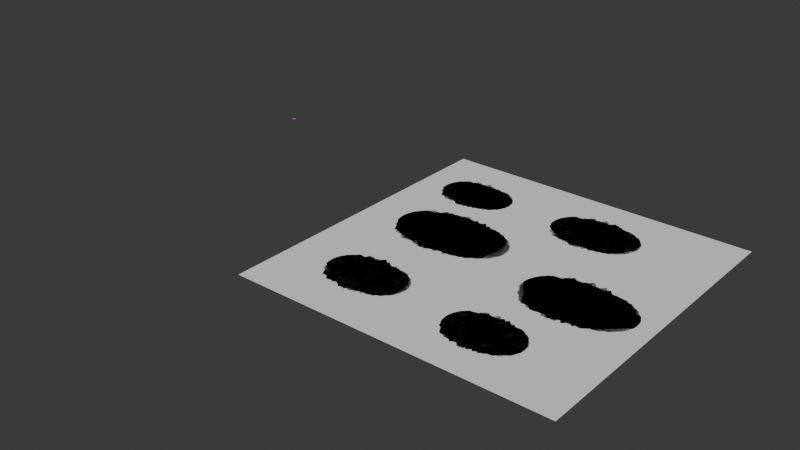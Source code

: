 # Source: Multitexture_Sys.blend  (saved by Blender 4.0.36; exported with 4.5.12 LTS)
import bpy
from mathutils import Matrix  # noqa: F401  (used for matrix-valued properties, if any)

bpy.ops.wm.read_factory_settings(use_empty=True)
scene = bpy.context.scene
scene.name = 'Scene'

# ---- collections
col_collection = bpy.data.collections.new('Collection'); scene.collection.children.link(col_collection)
col_text_exp = bpy.data.collections.new('Text_Exp'); scene.collection.children.link(col_text_exp)

# ---- images (referenced by path relative to the original .blend; pixels are not part of the script)
import os
ASSET_DIR = os.environ.get("B2B_ASSET_DIR", "")  # directory of the original .blend (textures are referenced by path, not embedded)
HERE = os.path.dirname(os.path.abspath(__file__))  # packed textures are extracted next to this script under _unpacked/

def load_image(name, relpath, width, height, colorspace="sRGB"):
    """Load a texture the original file referenced (path relative to the .blend, or extracted next to this script)."""
    p = next((c for c in (os.path.join(HERE, relpath), os.path.join(ASSET_DIR, relpath)) if relpath and os.path.exists(c)), "")
    if p:
        img = bpy.data.images.load(p, check_existing=True)
        img.name = name
    else:  # same state as the original file: an image datablock whose file is absent (Cycles renders it pink)
        img = bpy.data.images.new(name, width, height)
        img.source = "FILE"
        img.filepath = "//" + (relpath or name)
    img.colorspace_settings.name = colorspace
    return img
img_t_rocks_01a_png = load_image('T_Rocks_01a.png', 'T_Rocks_01a.png', 1024, 1024, 'sRGB')
img_t_marble_color_11a_jpg = load_image('T_Marble_Color_11a.jpg', 'T_Marble_Color_11a.jpg', 1024, 1024, 'sRGB')
img_stone_stylist_albedo_png = load_image('Stone Stylist_Albedo.png', 'Stone Stylist_Albedo.png', 1024, 1024, 'sRGB')

# ---- materials (node trees are filled in below, after node groups)
mat_general_mat = bpy.data.materials.new('General_Mat')
mat_general_mat.use_transparent_shadow = False
mat_inner01 = bpy.data.materials.new('Inner01')
mat_inner01.use_transparent_shadow = False
mat_inner02 = bpy.data.materials.new('inner02')
mat_inner02.use_transparent_shadow = False

# ---- node groups
ng_geometry_nodes = bpy.data.node_groups.new('Geometry Nodes', 'GeometryNodeTree')
_s = ng_geometry_nodes.interface.new_socket(name='Geometry', in_out='OUTPUT', socket_type='NodeSocketGeometry')
_s = ng_geometry_nodes.interface.new_socket(name='Result', in_out='OUTPUT', socket_type='NodeSocketColor')
_s.default_value = (0.0, 0.0, 0.0, 0.0)
_s = ng_geometry_nodes.interface.new_socket(name='Geometry', in_out='INPUT', socket_type='NodeSocketGeometry')
_s = ng_geometry_nodes.interface.new_socket(name='Inner', in_out='INPUT', socket_type='NodeSocketColor')
_s.default_value = (0.002148, 0.0, 0.4997, 1.0)
_s = ng_geometry_nodes.interface.new_socket(name='Outer', in_out='INPUT', socket_type='NodeSocketColor')
_s.default_value = (0.4996, 0.0, 0.0004345, 1.0)
_s = ng_geometry_nodes.interface.new_socket(name='Cutter', in_out='INPUT', socket_type='NodeSocketBool')
_s.default_value = True
_s = ng_geometry_nodes.interface.new_socket(name='X', in_out='INPUT', socket_type='NodeSocketFloat')
_s.min_value = -1e+04
_s.max_value = 1e+04
ng_geometry_nodes.is_modifier = True
_N = ng_geometry_nodes.nodes; _L = ng_geometry_nodes.links
n0 = _N.new('ShaderNodeMix'); n0.name = 'Mix'; n0.location = (1642, -193)
n0.data_type = 'RGBA'
n0.clamp_result = True
n1 = _N.new('GeometryNodeDeleteGeometry'); n1.name = 'Delete Geometry'; n1.location = (2008, 480)
n2 = _N.new('GeometryNodeMeshToCurve'); n2.name = 'Mesh to Curve.002'; n2.location = (2273, 456)
n3 = _N.new('GeometryNodeFillCurve'); n3.name = 'Fill Curve.002'; n3.location = (2496, 312)
n4 = _N.new('NodeGroupOutput'); n4.name = 'Group Output'; n4.location = (3970, -294)
n5 = _N.new('GeometryNodeExtrudeMesh'); n5.name = 'Extrude Mesh.001'; n5.location = (2716, 291)
n5.inputs[3].default_value = 20.0
n6 = _N.new('GeometryNodeSetPosition'); n6.name = 'Set Position'; n6.location = (3061, 307)
n6.inputs[3].default_value = (0.0, 0.0, -10.0)
n7 = _N.new('GeometryNodeSwitch'); n7.name = 'Switch'; n7.location = (3453, -18)
n8 = _N.new('GeometryNodeProximity'); n8.name = 'Geometry Proximity'; n8.location = (706, -446)
n9 = _N.new('GeometryNodeCurvePrimitiveLine'); n9.name = 'Curve Line'; n9.location = (661, 751)
n10 = _N.new('GeometryNodeCaptureAttribute'); n10.name = 'Capture Attribute'; n10.location = (1096, 663)
n10.capture_items.clear()
n11 = _N.new('FunctionNodeBooleanMath'); n11.name = 'Boolean Math'; n11.location = (876, 520)
n11.operation = 'NOT'
n12 = _N.new('ShaderNodeCombineXYZ'); n12.name = 'Combine XYZ'; n12.location = (178, 679)
n13 = _N.new('GeometryNodeInputIndex'); n13.name = 'Index'; n13.location = (548, 469)
n14 = _N.new('NodeReroute'); n14.name = 'Reroute'; n14.location = (887, 20)
n14.width = 16
n14.socket_idname = 'NodeSocketGeometry'
n15 = _N.new('GeometryNodeJoinGeometry'); n15.name = 'Join Geometry'; n15.location = (1781, 65)
n16 = _N.new('GeometryNodeMergeByDistance'); n16.name = 'Merge by Distance'; n16.location = (2025, 97)
n17 = _N.new('GeometryNodeStoreNamedAttribute'); n17.name = 'Store Named Attribute'; n17.location = (2356, 8)
n17.inputs[2].default_value = 'Color'
n18 = _N.new('GeometryNodeFillCurve'); n18.name = 'Fill Curve.001'; n18.location = (1299, 27)
n19 = _N.new('GeometryNodeCurveToMesh'); n19.name = 'Curve to Mesh'; n19.location = (1427, 426)
n20 = _N.new('GeometryNodeJoinGeometry'); n20.name = 'Join Geometry.001'; n20.location = (1133, 237)
n21 = _N.new('GeometryNodeExtrudeMesh'); n21.name = 'Extrude Mesh'; n21.location = (150, -24)
n21.inputs[3].default_value = 0.0
n22 = _N.new('GeometryNodeMeshToCurve'); n22.name = 'Mesh to Curve.001'; n22.location = (420, -5)
n23 = _N.new('GeometryNodeResampleCurve'); n23.name = 'Resample Curve'; n23.location = (649, 51)
n23.keep_last_segment = False
n23.inputs[2].default_value = 15
n23.inputs[3].default_value = 0.75
n24 = _N.new('NodeGroupInput'); n24.name = 'Group Input'; n24.location = (-1880, -722)
n25 = _N.new('GeometryNodeSeparateGeometry'); n25.name = 'Separate Geometry'; n25.location = (-1273, -452)
n26 = _N.new('GeometryNodeInputSplineCyclic'); n26.name = 'Is Spline Cyclic'; n26.location = (-1571, -712)
n27 = _N.new('GeometryNodeSetSplineResolution'); n27.name = 'Set Spline Resolution'; n27.location = (-562, -419)
n27.inputs[2].default_value = 4
n28 = _N.new('GeometryNodeCurveSplineType'); n28.name = 'Set Spline Type'; n28.location = (-840, -399)
n28.spline_type = 'NURBS'
n29 = _N.new('GeometryNodeMeshToCurve'); n29.name = 'Mesh to Curve'; n29.location = (-1552, -537)
n30 = _N.new('GeometryNodeFillCurve'); n30.name = 'Fill Curve'; n30.location = (-187, -319)
n31 = _N.new('ShaderNodeMath'); n31.name = 'Math'; n31.location = (937, -518)
n31.operation = 'MULTIPLY'
n32 = _N.new('ShaderNodeValToRGB'); n32.name = 'Color Ramp'; n32.location = (1287, -672)
while len(n32.color_ramp.elements) > 1: n32.color_ramp.elements.remove(n32.color_ramp.elements[-1])
n32.color_ramp.elements[0].position = 0.0; n32.color_ramp.elements[0].color = (1.0, 1.0, 1.0, 1.0)
_e = n32.color_ramp.elements.new(0.3); _e.color = (1.0, 1.0, 1.0, 1.0)
_e = n32.color_ramp.elements.new(0.7); _e.color = (0.0, 0.0, 0.0, 1.0)
_e = n32.color_ramp.elements.new(1.0); _e.color = (0.0, 0.0, 0.0, 1.0)
n33 = _N.new('GeometryNodeInputNamedAttribute'); n33.name = 'Named Attribute'; n33.location = (1402, 426)
n33.inputs[0].default_value = 'radius'
n34 = _N.new('GeometryNodeSwitch'); n34.name = 'Switch.001'; n34.location = (1402, 426)
n34.input_type = 'FLOAT'
n34.inputs[1].default_value = 1.0
_L.new(n7.outputs[0], n4.inputs[0])
_L.new(n24.outputs[0], n29.inputs[0])
_L.new(n27.outputs[0], n30.inputs[0])
_L.new(n30.outputs[0], n21.inputs[0])
_L.new(n21.outputs[0], n22.inputs[0])
_L.new(n21.outputs[1], n22.inputs[1])
_L.new(n20.outputs[0], n19.inputs[0])
_L.new(n10.outputs[0], n19.inputs[1])
_L.new(n30.outputs[0], n8.inputs[0])
_L.new(n31.outputs[0], n0.inputs[0])
_L.new(n8.outputs[1], n31.inputs[0])
_L.new(n19.outputs[0], n15.inputs[0])
_L.new(n14.outputs[0], n18.inputs[0])
_L.new(n18.outputs[0], n15.inputs[0])
_L.new(n15.outputs[0], n16.inputs[0])
_L.new(n24.outputs[1], n0.inputs[6])
_L.new(n24.outputs[2], n0.inputs[7])
_L.new(n16.outputs[0], n17.inputs[0])
_L.new(n0.outputs[2], n17.inputs[3])
_L.new(n17.outputs[0], n7.inputs[1])
_L.new(n6.outputs[0], n7.inputs[2])
_L.new(n19.outputs[0], n1.inputs[0])
_L.new(n9.outputs[0], n10.inputs[0])
_L.new(n11.outputs[0], n10.inputs[1])
_L.new(n10.outputs[1], n1.inputs[1])
_L.new(n13.outputs[0], n11.inputs[0])
_L.new(n1.outputs[0], n2.inputs[0])
_L.new(n2.outputs[0], n3.inputs[0])
_L.new(n3.outputs[0], n5.inputs[0])
_L.new(n5.outputs[0], n6.inputs[0])
_L.new(n24.outputs[3], n7.inputs[0])
_L.new(n12.outputs[0], n9.inputs[1])
_L.new(n24.outputs[4], n12.inputs[0])
_L.new(n31.outputs[0], n32.inputs[0])
_L.new(n28.outputs[0], n27.inputs[0])
_L.new(n23.outputs[0], n14.inputs[0])
_L.new(n22.outputs[0], n23.inputs[0])
_L.new(n29.outputs[0], n25.inputs[0])
_L.new(n26.outputs[0], n25.inputs[1])
_L.new(n25.outputs[0], n28.inputs[0])
_L.new(n14.outputs[0], n20.inputs[0])
_L.new(n0.outputs[2], n4.inputs[1])
_L.new(n33.outputs[1], n34.inputs[0])
_L.new(n33.outputs[0], n34.inputs[2])
_L.new(n34.outputs[0], n19.inputs[2])
n4.is_active_output = True
ng_setmaterial = bpy.data.node_groups.new('SetMaterial', 'GeometryNodeTree')
_s = ng_setmaterial.interface.new_socket(name='Geometry', in_out='OUTPUT', socket_type='NodeSocketGeometry')
_s = ng_setmaterial.interface.new_socket(name='Geometry', in_out='INPUT', socket_type='NodeSocketGeometry')
_s = ng_setmaterial.interface.new_socket(name='Material', in_out='INPUT', socket_type='NodeSocketMaterial')
ng_setmaterial.is_modifier = True
_N = ng_setmaterial.nodes; _L = ng_setmaterial.links
n0 = _N.new('NodeGroupInput'); n0.name = 'Group Input'; n0.location = (-453, 4)
n1 = _N.new('GeometryNodeSetMaterial'); n1.name = 'Set Material'; n1.location = (-27, -8)
n1.mute = True
n2 = _N.new('NodeGroupOutput'); n2.name = 'Group Output'; n2.location = (307, 22)
_L.new(n1.outputs[0], n2.inputs[0])
_L.new(n0.outputs[0], n1.inputs[0])
_L.new(n0.outputs[1], n1.inputs[2])
n2.is_active_output = True
ng_geometry_nodes_001 = bpy.data.node_groups.new('Geometry Nodes.001', 'GeometryNodeTree')
_s = ng_geometry_nodes_001.interface.new_socket(name='Geometry', in_out='OUTPUT', socket_type='NodeSocketGeometry')
_s = ng_geometry_nodes_001.interface.new_socket(name='Geometry', in_out='INPUT', socket_type='NodeSocketGeometry')
_s = ng_geometry_nodes_001.interface.new_socket(name='Object', in_out='INPUT', socket_type='NodeSocketObject')
_s.default_value = None
ng_geometry_nodes_001.is_modifier = True
# nodes of 'Geometry Nodes.001' reference scene objects; filled in after objects exist

# ---- material node trees
mat_general_mat.use_nodes = True; mat_general_mat.node_tree.nodes.clear()
_N = mat_general_mat.node_tree.nodes; _L = mat_general_mat.node_tree.links
n0 = _N.new('ShaderNodeBsdfPrincipled'); n0.name = 'Principled BSDF'; n0.location = (10, 300)
n0.inputs[3].default_value = 1.45
n1 = _N.new('ShaderNodeOutputMaterial'); n1.name = 'Material Output'; n1.location = (300, 300)
n2 = _N.new('ShaderNodeTexImage'); n2.name = 'Image Texture'; n2.location = (-280, 280)
n2.image = img_t_rocks_01a_png
_L.new(n0.outputs[0], n1.inputs[0])
_L.new(n2.outputs[0], n0.inputs[0])
n1.is_active_output = True
mat_inner01.use_nodes = True; mat_inner01.node_tree.nodes.clear()
_N = mat_inner01.node_tree.nodes; _L = mat_inner01.node_tree.links
n0 = _N.new('ShaderNodeBsdfPrincipled'); n0.name = 'Principled BSDF'; n0.location = (10, 300)
n0.inputs[3].default_value = 1.45
n1 = _N.new('ShaderNodeOutputMaterial'); n1.name = 'Material Output'; n1.location = (300, 300)
n2 = _N.new('ShaderNodeTexImage'); n2.name = 'Image Texture'; n2.location = (-280, 280)
n2.image = img_t_marble_color_11a_jpg
_L.new(n0.outputs[0], n1.inputs[0])
_L.new(n2.outputs[0], n0.inputs[0])
n1.is_active_output = True
mat_inner02.use_nodes = True; mat_inner02.node_tree.nodes.clear()
_N = mat_inner02.node_tree.nodes; _L = mat_inner02.node_tree.links
n0 = _N.new('ShaderNodeBsdfPrincipled'); n0.name = 'Principled BSDF'; n0.location = (10, 300)
n0.inputs[3].default_value = 1.45
n1 = _N.new('ShaderNodeOutputMaterial'); n1.name = 'Material Output'; n1.location = (300, 300)
n2 = _N.new('ShaderNodeTexImage'); n2.name = 'Image Texture'; n2.location = (-280, 280)
n2.image = img_stone_stylist_albedo_png
_L.new(n0.outputs[0], n1.inputs[0])
_L.new(n2.outputs[0], n0.inputs[0])
n1.is_active_output = True

# ---- world
world_world = bpy.data.worlds.new('World'); scene.world = world_world
world_world.use_nodes = True; world_world.node_tree.nodes.clear()
_N = world_world.node_tree.nodes; _L = world_world.node_tree.links
n0 = _N.new('ShaderNodeOutputWorld'); n0.name = 'World Output'; n0.location = (300, 300)
n1 = _N.new('ShaderNodeBackground'); n1.name = 'Background'; n1.location = (10, 300)
n1.inputs[0].default_value = (0.05088, 0.05088, 0.05088, 1.0)
_L.new(n1.outputs[0], n0.inputs[0])
n0.is_active_output = True
world_world.color = (0.05088, 0.05088, 0.05088)
world_world.use_sun_shadow = False
world_world.sun_shadow_jitter_overblur = 0.0

# ---- meshes
me_text02 = bpy.data.meshes.new('Text02')
me_text02.from_pydata([(4.5, 28.17, 0.0), (17.62, 28.35, 0.0), (5.987, 35.4, 0.0), (15.54, 35.58, 0.0), (22.32, 32.44, 0.0), (2.535, 32.91, 0.0), (10.14, 37.01, 0.0), (9.067, 27.27, 0.0), (-31.15, -32.6, 0.0), (-19.18, -32.43, 0.0), (-29.79, -26.0, 0.0), (-21.08, -25.83, 0.0), (-14.89, -28.7, 0.0), (-32.94, -28.27, 0.0), (-26.0, -24.53, 0.0), (-26.98, -33.41, 0.0), (12.44, -35.42, 0.0), (22.45, -35.28, 0.0), (13.58, -29.9, 0.0), (20.86, -29.77, 0.0), (26.04, -32.16, 0.0), (10.94, -31.8, 0.0), (16.74, -28.67, 0.0), (15.93, -36.1, 0.0)], [], [(1, 7, 0, 5, 2, 6, 3, 4), (9, 15, 8, 13, 10, 14, 11, 12), (17, 23, 16, 21, 18, 22, 19, 20)])
_uv = me_text02.uv_layers.new(name='UVMap')
_uv.uv.foreach_set('vector', [0.0, 0.0, 0.0, 0.0, 0.0, 0.0, 0.0, 0.0, 0.0, 0.0, 0.0, 0.0, 0.0, 0.0, 0.0, 0.0, 0.0, 0.0, 0.0, 0.0, 0.0, 0.0, 0.0, 0.0, 0.0, 0.0, 0.0, 0.0, 0.0, 0.0, 0.0, 0.0, 0.0, 0.0, 0.0, 0.0, 0.0, 0.0, 0.0, 0.0, 0.0, 0.0, 0.0, 0.0, 0.0, 0.0, 0.0, 0.0])
_ca = me_text02.color_attributes.new('Color', 'FLOAT_COLOR', 'POINT')
_ca.data.foreach_set('color', [0.0, 0.0, 0.0, 1.0, 0.0, 0.0, 0.0, 1.0, 0.0, 0.0, 0.0, 1.0, 0.0, 0.0, 0.0, 1.0, 0.0, 0.0, 0.0, 1.0, 0.0, 0.0, 0.0, 1.0, 0.0, 0.0, 0.0, 1.0, 0.0, 0.0, 0.0, 1.0, 0.0, 0.0, 0.0, 1.0, 0.0, 0.0, 0.0, 1.0, 0.0, 0.0, 0.0, 1.0, 0.0, 0.0, 0.0, 1.0, 0.0, 0.0, 0.0, 1.0, 0.0, 0.0, 0.0, 1.0, 0.0, 0.0, 0.0, 1.0, 0.0, 0.0, 0.0, 1.0, 0.0, 0.0, 0.0, 1.0, 0.0, 0.0, 0.0, 1.0, 0.0, 0.0, 0.0, 1.0, 0.0, 0.0, 0.0, 1.0, 0.0, 0.0, 0.0, 1.0, 0.0, 0.0, 0.0, 1.0, 0.0, 0.0, 0.0, 1.0, 0.0, 0.0, 0.0, 1.0])
me_text02.update()
me_circle_001 = bpy.data.meshes.new('Circle.001')
me_circle_001.from_pydata([(-0.5, -0.4, 0.0), (0.4, -0.5, 0.0), (0.5, 0.4, 0.0), (-0.4, 0.5, 0.0), (-0.5, 0.4, 0.0), (0.4, 0.5, 0.0), (0.5, -0.4, 0.0), (-0.4, -0.5, 0.0), (-0.5, 0.0, 0.0), (0.5, 0.0, 0.0), (0.0, 0.5, 0.0), (0.0, -0.5, 0.0)], [(0, 7), (2, 5), (8, 4), (3, 4), (1, 6), (10, 3), (9, 2), (11, 1), (0, 8), (6, 9), (5, 10), (7, 11), (10, 11), (8, 9)], [])
_uv = me_circle_001.uv_layers.new(name='UVMap')
_uv.uv.foreach_set('vector', [])
me_circle_001.update()
me_plane_009 = bpy.data.meshes.new('Plane.009')
me_plane_009.from_pydata([(-0.5, -0.5, 0.0), (0.5, -0.5, 0.0), (-0.5, 0.5, 0.0), (0.5, 0.5, 0.0)], [], [(0, 1, 3, 2)])
_uv = me_plane_009.uv_layers.new(name='UVMap')
_uv.uv.foreach_set('vector', [0.0, 0.0, 1.0, 0.0, 1.0, 1.0, 0.0, 1.0])
me_plane_009.materials.append(mat_general_mat)
me_plane_009.update()
me_circle_002 = bpy.data.meshes.new('Circle.002')
me_circle_002.from_pydata([(-0.5, -0.4, 0.0), (0.4, -0.5, 0.0), (0.5, 0.4, 0.0), (-0.4, 0.5, 0.0), (-0.5, 0.4, 0.0), (0.4, 0.5, 0.0), (0.5, -0.4, 0.0), (-0.4, -0.5, 0.0), (-0.5, 0.0, 0.0), (0.5, 0.0, 0.0), (0.0, 0.5, 0.0), (0.0, -0.5, 0.0)], [(0, 7), (2, 5), (8, 4), (3, 4), (1, 6), (10, 3), (9, 2), (11, 1), (0, 8), (6, 9), (5, 10), (7, 11), (10, 11), (8, 9)], [])
_uv = me_circle_002.uv_layers.new(name='UVMap')
_uv.uv.foreach_set('vector', [])
me_circle_002.update()
me_plane_007 = bpy.data.meshes.new('Plane.007')
me_plane_007.from_pydata([(-52.0, -52.0, 0.0), (52.0, -52.0, 0.0), (-52.0, 52.0, 0.0), (52.0, 52.0, 0.0)], [], [(0, 1, 3, 2)])
_uv = me_plane_007.uv_layers.new(name='UVMap')
_uv.uv.foreach_set('vector', [0.0, 0.0, 1.0, 0.0, 1.0, 1.0, 0.0, 1.0])
me_plane_007.update()
me_plane = bpy.data.meshes.new('Plane')
me_plane.from_pydata([(-36.79, 28.75, 0.0), (-26.92, 28.88, 0.0), (-35.67, 34.19, 0.0), (-28.49, 34.32, 0.0), (-23.39, 31.96, 0.0), (-38.27, 32.32, 0.0), (-32.55, 35.39, 0.0), (-33.35, 28.07, 0.0), (-32.6, -0.4288, 0.0), (-12.26, -0.1521, 0.0), (-30.3, 10.78, 0.0), (-15.49, 11.06, 0.0), (-4.965, 6.193, 0.0), (-35.65, 6.931, 0.0), (-23.86, 13.28, 0.0), (-25.52, -1.817, 0.0), (18.56, -9.849, 0.0), (36.61, -9.604, 0.0), (20.61, 0.1, 0.0), (33.75, 0.3456, 0.0), (43.08, -3.974, 0.0), (15.86, -3.32, 0.0), (26.32, 2.314, 0.0), (24.85, -11.08, 0.0), (24.92, 32.81, 0.0), (37.94, 32.99, 0.0), (26.4, 39.99, 0.0), (35.88, 40.16, 0.0), (22.97, 37.52, 0.0), (30.52, 41.58, 0.0), (29.45, 31.92, 0.0)], [(26, 28), (27, 29), (28, 24), (24, 30), (30, 25), (29, 26)], [(1, 7, 0, 5, 2, 6, 3, 4), (9, 15, 8, 13, 10, 14, 11, 12), (17, 23, 16, 21, 18, 22, 19, 20)])
_uv = me_plane.uv_layers.new(name='UVMap')
_uv.uv.foreach_set('vector', [0.0, 0.0, 0.0, 0.0, 0.0, 0.0, 0.0, 0.0, 0.0, 0.0, 0.0, 0.0, 0.0, 0.0, 0.0, 0.0, 0.0, 0.0, 0.0, 0.0, 0.0, 0.0, 0.0, 0.0, 0.0, 0.0, 0.0, 0.0, 0.0, 0.0, 0.0, 0.0, 0.0, 0.0, 0.0, 0.0, 0.0, 0.0, 0.0, 0.0, 0.0, 0.0, 0.0, 0.0, 0.0, 0.0, 0.0, 0.0])
_ca = me_plane.color_attributes.new('Color', 'FLOAT_COLOR', 'POINT')
_ca.data.foreach_set('color', [0.0, 0.0, 0.0, 1.0, 0.0, 0.0, 0.0, 1.0, 0.0, 0.0, 0.0, 1.0, 0.0, 0.0, 0.0, 1.0, 0.0, 0.0, 0.0, 1.0, 0.0, 0.0, 0.0, 1.0, 0.0, 0.0, 0.0, 1.0, 0.0, 0.0, 0.0, 1.0, 0.0, 0.0, 0.0, 1.0, 0.0, 0.0, 0.0, 1.0, 0.0, 0.0, 0.0, 1.0, 0.0, 0.0, 0.0, 1.0, 0.0, 0.0, 0.0, 1.0, 0.0, 0.0, 0.0, 1.0, 0.0, 0.0, 0.0, 1.0, 0.0, 0.0, 0.0, 1.0, 0.0, 0.0, 0.0, 1.0, 0.0, 0.0, 0.0, 1.0, 0.0, 0.0, 0.0, 1.0, 0.0, 0.0, 0.0, 1.0, 0.0, 0.0, 0.0, 1.0, 0.0, 0.0, 0.0, 1.0, 0.0, 0.0, 0.0, 1.0, 0.0, 0.0, 0.0, 1.0, 0.0, 0.0, 0.0, 1.0, 0.0, 0.0, 0.0, 1.0, 0.0, 0.0, 0.0, 1.0, 0.0, 0.0, 0.0, 1.0, 0.0, 0.0, 0.0, 1.0, 0.0, 0.0, 0.0, 1.0, 0.0, 0.0, 0.0, 1.0])
me_plane.update()

# ---- objects
ob_text02_base = bpy.data.objects.new('Text02_Base', me_text02)
ob_atlas_picker = bpy.data.objects.new('Atlas_Picker', me_circle_001)
ob_atlas_uvwrap = bpy.data.objects.new('Atlas_UVWrap', me_plane_009)
ob_atlas_big_picker = bpy.data.objects.new('Atlas_Big_Picker', me_circle_002)
ob_terrain_multitexture = bpy.data.objects.new('Terrain_Multitexture', me_plane_007)
ob_text01 = bpy.data.objects.new('Text01', me_plane)
ob_text02 = bpy.data.objects.new('Text02', me_text02)
ob_text01_cutter = bpy.data.objects.new('Text01_Cutter', me_plane)
ob_text02_cutter = bpy.data.objects.new('Text02_Cutter', me_text02)
_N = ng_geometry_nodes_001.nodes; _L = ng_geometry_nodes_001.links
n0 = _N.new('NodeGroupInput'); n0.name = 'Group Input'; n0.location = (-999, -136)
n1 = _N.new('NodeGroupOutput'); n1.name = 'Group Output'; n1.location = (2145, -50)
n2 = _N.new('GeometryNodeSetPosition'); n2.name = 'Set Position'; n2.location = (1795, 61)
n3 = _N.new('GeometryNodeStoreNamedAttribute'); n3.name = 'Store Named Attribute.001'; n3.location = (1262, -7)
n3.data_type = 'FLOAT2'
n3.domain = 'CORNER'
n3.inputs[2].default_value = 'UVMap'
n4 = _N.new('GeometryNodeObjectInfo'); n4.name = 'Object Info'; n4.location = (-487, 412)
n4.inputs[0].default_value = ob_terrain_multitexture
n5 = _N.new('GeometryNodeAttributeStatistic'); n5.name = 'Attribute Statistic'; n5.location = (-174, 483)
n5.data_type = 'FLOAT_VECTOR'
n6 = _N.new('ShaderNodeMapRange'); n6.name = 'Map Range.001'; n6.location = (349, 420)
n6.data_type = 'FLOAT_VECTOR'
n6.inputs[10].default_value = (1.0, 1.0, 0.0)
n7 = _N.new('GeometryNodeInputPosition'); n7.name = 'Position'; n7.location = (-460, 80)
_L.new(n2.outputs[0], n1.inputs[0])
_L.new(n4.outputs[4], n5.inputs[0])
_L.new(n7.outputs[0], n5.inputs[2])
_L.new(n0.outputs[0], n3.inputs[0])
_L.new(n3.outputs[0], n2.inputs[0])
_L.new(n5.outputs[4], n6.inputs[8])
_L.new(n5.outputs[3], n6.inputs[7])
_L.new(n7.outputs[0], n6.inputs[6])
_L.new(n6.outputs[1], n3.inputs[3])
n1.is_active_output = True

# ---- transforms, parenting, visibility, modifiers, constraints
ob_text02_base.location = (0.0, 0.0, 0.0)
_m = ob_text02_base.modifiers.new('GeometryNodes', 'NODES')
_m.node_group = ng_geometry_nodes
_gi = [s.identifier for s in ng_geometry_nodes.interface.items_tree if s.item_type == 'SOCKET' and s.in_out == 'INPUT']
_m[_gi[3]] = False  # Cutter
_m[_gi[4]] = 6.0  # X
ob_atlas_picker.parent = ob_atlas_uvwrap
ob_atlas_picker.location = (0.0, 0.0, 0.0)
_c = ob_atlas_picker.constraints.new('LIMIT_LOCATION'); _c.name = 'Limit Location'
_c.owner_space = 'LOCAL'
_c.use_min_x = True
_c.use_min_y = True
_c.use_max_x = True
_c.use_max_y = True
_c.min_x = -0.5
_c.min_y = -0.5
_c.max_x = 0.5
_c.max_y = 0.5
ob_atlas_uvwrap.location = (-122.5, 41.31, 0.0)
ob_atlas_big_picker.parent = ob_atlas_uvwrap
ob_atlas_big_picker.location = (0.0, 0.0, 0.0)
ob_atlas_big_picker.scale = (6.444, 6.444, 6.444)
_c = ob_atlas_big_picker.constraints.new('LIMIT_LOCATION'); _c.name = 'Limit Location'
_c.owner_space = 'LOCAL'
_c.use_min_x = True
_c.use_min_y = True
_c.use_max_x = True
_c.use_max_y = True
_c.min_x = -0.5
_c.min_y = -0.5
_c.max_x = 0.5
_c.max_y = 0.5
ob_terrain_multitexture.location = (0.0, 0.0, 0.0)
_m = ob_terrain_multitexture.modifiers.new('Boolean', 'BOOLEAN')
_m.object = ob_text01_cutter
_m = ob_terrain_multitexture.modifiers.new('Boolean.001', 'BOOLEAN')
_m.object = ob_text02_cutter
_m = ob_terrain_multitexture.modifiers.new('GeometryNodes', 'NODES')
_m.node_group = ng_setmaterial
_gi = [s.identifier for s in ng_setmaterial.interface.items_tree if s.item_type == 'SOCKET' and s.in_out == 'INPUT']
_m[_gi[1]] = mat_general_mat  # Material
_m = ob_terrain_multitexture.modifiers.new('UVWarp', 'UV_WARP')
_m.object_from = ob_atlas_big_picker
_m.object_to = ob_atlas_uvwrap
_m.uv_layer = 'UVMap'
ob_text01.location = (0.0, 0.0, 0.0)
_m = ob_text01.modifiers.new('VP_Zone', 'NODES')
_m.node_group = ng_geometry_nodes
_gi = [s.identifier for s in ng_geometry_nodes.interface.items_tree if s.item_type == 'SOCKET' and s.in_out == 'INPUT']
_m[_gi[1]] = (0.0, 0.0, 0.0, 1.0)  # Inner
_m[_gi[2]] = (1.0, 1.0, 1.0, 1.0)  # Outer
_m[_gi[3]] = False  # Cutter
_m[_gi[4]] = 6.0  # X
_m = ob_text01.modifiers.new('GeometryNodes', 'NODES')
_m.node_group = ng_geometry_nodes_001
_gi = [s.identifier for s in ng_geometry_nodes_001.interface.items_tree if s.item_type == 'SOCKET' and s.in_out == 'INPUT']
_m[_gi[1]] = ob_terrain_multitexture  # Object
_m = ob_text01.modifiers.new('GeometryNodes.001', 'NODES')
_m.node_group = ng_setmaterial
_gi = [s.identifier for s in ng_setmaterial.interface.items_tree if s.item_type == 'SOCKET' and s.in_out == 'INPUT']
_m[_gi[1]] = mat_inner01  # Material
_m = ob_text01.modifiers.new('UVWarp', 'UV_WARP')
_m.object_from = ob_atlas_big_picker
_m.object_to = ob_atlas_uvwrap
_m.uv_layer = 'UVMap'
ob_text02.location = (0.0, 0.0, 0.0)
_m = ob_text02.modifiers.new('VP_Zone', 'NODES')
_m.node_group = ng_geometry_nodes
_gi = [s.identifier for s in ng_geometry_nodes.interface.items_tree if s.item_type == 'SOCKET' and s.in_out == 'INPUT']
_m[_gi[1]] = (0.0, 0.0, 0.0, 1.0)  # Inner
_m[_gi[2]] = (1.0, 1.0, 1.0, 1.0)  # Outer
_m[_gi[3]] = False  # Cutter
_m[_gi[4]] = 6.0  # X
_m = ob_text02.modifiers.new('GeometryNodes', 'NODES')
_m.node_group = ng_geometry_nodes_001
_gi = [s.identifier for s in ng_geometry_nodes_001.interface.items_tree if s.item_type == 'SOCKET' and s.in_out == 'INPUT']
_m[_gi[1]] = ob_terrain_multitexture  # Object
_m = ob_text02.modifiers.new('GeometryNodes.001', 'NODES')
_m.node_group = ng_setmaterial
_gi = [s.identifier for s in ng_setmaterial.interface.items_tree if s.item_type == 'SOCKET' and s.in_out == 'INPUT']
_m[_gi[1]] = mat_inner02  # Material
_m = ob_text02.modifiers.new('UVWarp', 'UV_WARP')
_m.object_from = ob_atlas_big_picker
_m.object_to = ob_atlas_uvwrap
_m.uv_layer = 'UVMap'
ob_text01_cutter.location = (0.0, 0.0, 0.0)
_m = ob_text01_cutter.modifiers.new('GeometryNodes', 'NODES')
_m.node_group = ng_geometry_nodes
_gi = [s.identifier for s in ng_geometry_nodes.interface.items_tree if s.item_type == 'SOCKET' and s.in_out == 'INPUT']
_m[_gi[4]] = 6.0  # X
ob_text02_cutter.location = (0.0, 0.0, 0.0)
_m = ob_text02_cutter.modifiers.new('GeometryNodes', 'NODES')
_m.node_group = ng_geometry_nodes
_gi = [s.identifier for s in ng_geometry_nodes.interface.items_tree if s.item_type == 'SOCKET' and s.in_out == 'INPUT']
_m[_gi[4]] = 6.0  # X

# ---- collection membership
col_collection.objects.link(ob_text02_base)
col_collection.objects.link(ob_atlas_picker)
col_collection.objects.link(ob_atlas_uvwrap)
col_collection.objects.link(ob_atlas_big_picker)
col_text_exp.objects.link(ob_terrain_multitexture)
col_text_exp.objects.link(ob_text01)
col_text_exp.objects.link(ob_text02)
col_text_exp.objects.link(ob_text01_cutter)
col_text_exp.objects.link(ob_text02_cutter)

# ---- scene / render settings (as saved in the file)
scene.frame_start = 1; scene.frame_end = 250; scene.frame_set(1)
scene.render.engine = 'BLENDER_EEVEE_NEXT'
scene.cycles.sampling_pattern = 'TABULATED_SOBOL'
bpy.context.view_layer.update()

# ---- added for rendering (the .blend has no active camera and no usable light): camera, sun
cam_auto = bpy.data.cameras.new('AutoCamera')
cam_auto.lens = 50.0
cam_auto.sensor_width = 36.0
cam_auto.clip_end = 3359.01
ob_auto_camera = bpy.data.objects.new('AutoCamera', cam_auto)
scene.collection.objects.link(ob_auto_camera)
ob_auto_camera.location = (154.553, -229.677, 153.118)
ob_auto_camera.rotation_euler = (1.09748, -7.21219e-08, 0.694738)
scene.camera = ob_auto_camera
light_auto_sun = bpy.data.lights.new('AutoSun', 'SUN')
light_auto_sun.energy = 3.0
light_auto_sun.angle = 0.0523599
ob_auto_sun = bpy.data.objects.new('AutoSun', light_auto_sun)
scene.collection.objects.link(ob_auto_sun)
ob_auto_sun.rotation_euler = (0.872665, 0.174533, 0.523599)
bpy.context.view_layer.update()

